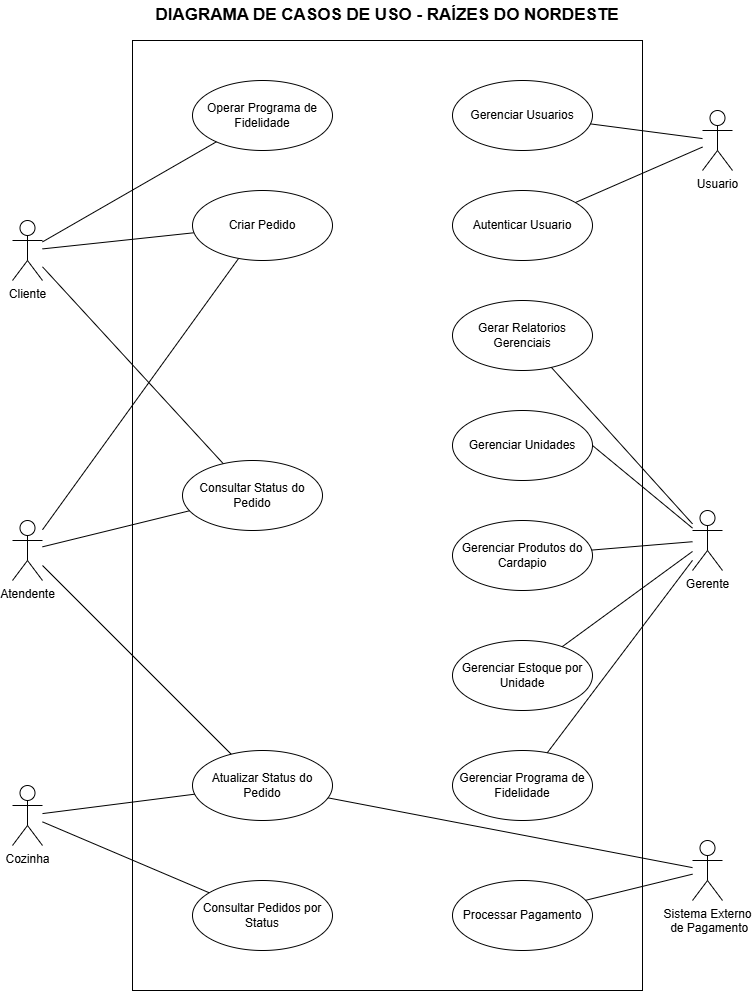

The diagram above was exported from draw.io. Its source (the exported page's mxGraphModel, read from the mxfile embedded in the PNG):
<mxGraphModel dx="1144" dy="586" grid="1" gridSize="10" guides="1" tooltips="1" connect="1" arrows="1" fold="1" page="1" pageScale="1" pageWidth="850" pageHeight="1100" background="none" math="0" shadow="0">
  <root>
    <mxCell id="0" />
    <mxCell id="1" parent="0" />
    <mxCell id="iAnTlklvpGmX9aBf3zJ3-121" parent="1" style="rounded=0;whiteSpace=wrap;html=1;" value="" vertex="1">
      <mxGeometry height="950" width="510" x="190" y="50" as="geometry" />
    </mxCell>
    <mxCell id="iAnTlklvpGmX9aBf3zJ3-26" parent="1" style="ellipse;whiteSpace=wrap;html=1;" value="Autenticar Usuario" vertex="1">
      <mxGeometry height="70" width="140" x="510" y="200" as="geometry" />
    </mxCell>
    <mxCell id="iAnTlklvpGmX9aBf3zJ3-27" parent="1" style="ellipse;whiteSpace=wrap;html=1;" value="Operar Programa de Fidelidade" vertex="1">
      <mxGeometry height="70" width="140" x="250" y="90" as="geometry" />
    </mxCell>
    <mxCell id="iAnTlklvpGmX9aBf3zJ3-28" parent="1" style="ellipse;whiteSpace=wrap;html=1;" value="Consultar Status do Pedido" vertex="1">
      <mxGeometry height="70" width="140" x="240" y="470" as="geometry" />
    </mxCell>
    <mxCell id="iAnTlklvpGmX9aBf3zJ3-29" parent="1" style="ellipse;whiteSpace=wrap;html=1;" value="Processar Pagamento" vertex="1">
      <mxGeometry height="70" width="140" x="510" y="890" as="geometry" />
    </mxCell>
    <mxCell id="iAnTlklvpGmX9aBf3zJ3-30" parent="1" style="ellipse;whiteSpace=wrap;html=1;" value="Gerenciar Estoque por Unidade" vertex="1">
      <mxGeometry height="70" width="140" x="510" y="650" as="geometry" />
    </mxCell>
    <mxCell id="iAnTlklvpGmX9aBf3zJ3-32" parent="1" style="ellipse;whiteSpace=wrap;html=1;" value="Gerenciar Usuarios" vertex="1">
      <mxGeometry height="70" width="140" x="510" y="90" as="geometry" />
    </mxCell>
    <mxCell id="iAnTlklvpGmX9aBf3zJ3-33" parent="1" style="ellipse;whiteSpace=wrap;html=1;" value="Gerar Relatorios Gerenciais" vertex="1">
      <mxGeometry height="70" width="140" x="510" y="310" as="geometry" />
    </mxCell>
    <mxCell id="iAnTlklvpGmX9aBf3zJ3-34" parent="1" style="ellipse;whiteSpace=wrap;html=1;" value="Consultar Pedidos por Status" vertex="1">
      <mxGeometry height="70" width="140" x="250" y="890" as="geometry" />
    </mxCell>
    <mxCell id="iAnTlklvpGmX9aBf3zJ3-35" parent="1" style="ellipse;whiteSpace=wrap;html=1;" value="Atualizar Status do Pedido" vertex="1">
      <mxGeometry height="70" width="140" x="250" y="760" as="geometry" />
    </mxCell>
    <mxCell id="iAnTlklvpGmX9aBf3zJ3-37" parent="1" style="ellipse;whiteSpace=wrap;html=1;" value="Gerenciar Produtos do Cardapio" vertex="1">
      <mxGeometry height="70" width="140" x="510" y="530" as="geometry" />
    </mxCell>
    <mxCell id="iAnTlklvpGmX9aBf3zJ3-38" parent="1" style="shape=umlActor;verticalLabelPosition=bottom;verticalAlign=top;html=1;" value="Cliente" vertex="1">
      <mxGeometry height="60" width="30" x="70" y="230" as="geometry" />
    </mxCell>
    <mxCell id="iAnTlklvpGmX9aBf3zJ3-39" parent="1" style="shape=umlActor;verticalLabelPosition=bottom;verticalAlign=top;html=1;" value="Sistema Externo&lt;br&gt;&amp;nbsp;de Pagamento" vertex="1">
      <mxGeometry height="60" width="30" x="750" y="850" as="geometry" />
    </mxCell>
    <mxCell id="iAnTlklvpGmX9aBf3zJ3-40" parent="1" style="shape=umlActor;verticalLabelPosition=bottom;verticalAlign=top;html=1;" value="Gerente" vertex="1">
      <mxGeometry height="60" width="30" x="750" y="520" as="geometry" />
    </mxCell>
    <mxCell id="iAnTlklvpGmX9aBf3zJ3-41" parent="1" style="shape=umlActor;verticalLabelPosition=bottom;verticalAlign=top;html=1;" value="Cozinha" vertex="1">
      <mxGeometry height="60" width="30" x="70" y="795" as="geometry" />
    </mxCell>
    <mxCell id="iAnTlklvpGmX9aBf3zJ3-42" parent="1" style="shape=umlActor;verticalLabelPosition=bottom;verticalAlign=top;html=1;" value="Atendente" vertex="1">
      <mxGeometry height="60" width="30" x="70" y="530" as="geometry" />
    </mxCell>
    <mxCell id="iAnTlklvpGmX9aBf3zJ3-96" edge="1" parent="1" source="iAnTlklvpGmX9aBf3zJ3-128" style="endArrow=none;html=1;rounded=0;" target="iAnTlklvpGmX9aBf3zJ3-26" value="">
      <mxGeometry height="50" relative="1" width="50" as="geometry">
        <mxPoint x="90" y="166" as="sourcePoint" />
        <mxPoint x="140" y="270" as="targetPoint" />
      </mxGeometry>
    </mxCell>
    <mxCell id="iAnTlklvpGmX9aBf3zJ3-99" edge="1" parent="1" source="iAnTlklvpGmX9aBf3zJ3-41" style="endArrow=none;html=1;rounded=0;" target="iAnTlklvpGmX9aBf3zJ3-34" value="">
      <mxGeometry height="50" relative="1" width="50" as="geometry">
        <mxPoint x="470" y="230" as="sourcePoint" />
        <mxPoint x="520" y="180" as="targetPoint" />
      </mxGeometry>
    </mxCell>
    <mxCell id="iAnTlklvpGmX9aBf3zJ3-100" edge="1" parent="1" source="iAnTlklvpGmX9aBf3zJ3-41" style="endArrow=none;html=1;rounded=0;" target="iAnTlklvpGmX9aBf3zJ3-35" value="">
      <mxGeometry height="50" relative="1" width="50" as="geometry">
        <mxPoint x="100" y="415.1878832579328" as="sourcePoint" />
        <mxPoint x="239.98865573888708" y="267.62008545071046" as="targetPoint" />
      </mxGeometry>
    </mxCell>
    <mxCell id="iAnTlklvpGmX9aBf3zJ3-101" edge="1" parent="1" source="iAnTlklvpGmX9aBf3zJ3-39" style="endArrow=none;html=1;rounded=0;" target="iAnTlklvpGmX9aBf3zJ3-29" value="">
      <mxGeometry height="50" relative="1" width="50" as="geometry">
        <mxPoint x="520" y="1000" as="sourcePoint" />
        <mxPoint x="600" y="580" as="targetPoint" />
      </mxGeometry>
    </mxCell>
    <mxCell id="iAnTlklvpGmX9aBf3zJ3-104" edge="1" parent="1" source="iAnTlklvpGmX9aBf3zJ3-35" style="endArrow=none;html=1;rounded=0;" target="iAnTlklvpGmX9aBf3zJ3-39" value="">
      <mxGeometry height="50" relative="1" width="50" as="geometry">
        <mxPoint x="498" y="751" as="sourcePoint" />
        <mxPoint x="550" y="985.6122448979595" as="targetPoint" />
      </mxGeometry>
    </mxCell>
    <mxCell id="iAnTlklvpGmX9aBf3zJ3-105" edge="1" parent="1" source="iAnTlklvpGmX9aBf3zJ3-33" style="endArrow=none;html=1;rounded=0;" target="iAnTlklvpGmX9aBf3zJ3-40" value="">
      <mxGeometry height="50" relative="1" width="50" as="geometry">
        <mxPoint x="557" y="600" as="sourcePoint" />
        <mxPoint x="470" y="771" as="targetPoint" />
      </mxGeometry>
    </mxCell>
    <mxCell id="iAnTlklvpGmX9aBf3zJ3-106" edge="1" parent="1" source="iAnTlklvpGmX9aBf3zJ3-30" style="endArrow=none;html=1;rounded=0;" target="iAnTlklvpGmX9aBf3zJ3-40" value="">
      <mxGeometry height="50" relative="1" width="50" as="geometry">
        <mxPoint x="587" y="699" as="sourcePoint" />
        <mxPoint x="500" y="590" as="targetPoint" />
      </mxGeometry>
    </mxCell>
    <mxCell id="iAnTlklvpGmX9aBf3zJ3-107" edge="1" parent="1" source="iAnTlklvpGmX9aBf3zJ3-31" style="endArrow=none;html=1;rounded=0;exitX=1;exitY=0.5;exitDx=0;exitDy=0;" target="iAnTlklvpGmX9aBf3zJ3-40" value="">
      <mxGeometry height="50" relative="1" width="50" as="geometry">
        <mxPoint x="380" y="460" as="sourcePoint" />
        <mxPoint x="478" y="591" as="targetPoint" />
      </mxGeometry>
    </mxCell>
    <mxCell id="iAnTlklvpGmX9aBf3zJ3-109" edge="1" parent="1" source="iAnTlklvpGmX9aBf3zJ3-32" style="endArrow=none;html=1;rounded=0;" target="iAnTlklvpGmX9aBf3zJ3-128" value="">
      <mxGeometry height="50" relative="1" width="50" as="geometry">
        <mxPoint x="587" y="400" as="sourcePoint" />
        <mxPoint x="440" y="130" as="targetPoint" />
      </mxGeometry>
    </mxCell>
    <mxCell id="iAnTlklvpGmX9aBf3zJ3-110" edge="1" parent="1" source="iAnTlklvpGmX9aBf3zJ3-27" style="endArrow=none;html=1;rounded=0;" target="iAnTlklvpGmX9aBf3zJ3-38" value="">
      <mxGeometry height="50" relative="1" width="50" as="geometry">
        <mxPoint x="587" y="279" as="sourcePoint" />
        <mxPoint x="500" y="210" as="targetPoint" />
      </mxGeometry>
    </mxCell>
    <mxCell id="iAnTlklvpGmX9aBf3zJ3-111" edge="1" parent="1" source="iAnTlklvpGmX9aBf3zJ3-36" style="endArrow=none;html=1;rounded=0;" target="iAnTlklvpGmX9aBf3zJ3-38" value="">
      <mxGeometry height="50" relative="1" width="50" as="geometry">
        <mxPoint x="607" y="429" as="sourcePoint" />
        <mxPoint x="520" y="280" as="targetPoint" />
      </mxGeometry>
    </mxCell>
    <mxCell id="iAnTlklvpGmX9aBf3zJ3-112" edge="1" parent="1" source="iAnTlklvpGmX9aBf3zJ3-36" style="endArrow=none;html=1;rounded=0;" target="iAnTlklvpGmX9aBf3zJ3-42" value="">
      <mxGeometry height="50" relative="1" width="50" as="geometry">
        <mxPoint x="540" y="235" as="sourcePoint" />
        <mxPoint x="490" y="380" as="targetPoint" />
      </mxGeometry>
    </mxCell>
    <mxCell id="iAnTlklvpGmX9aBf3zJ3-113" edge="1" parent="1" source="iAnTlklvpGmX9aBf3zJ3-42" style="endArrow=none;html=1;rounded=0;" target="iAnTlklvpGmX9aBf3zJ3-28" value="">
      <mxGeometry height="50" relative="1" width="50" as="geometry">
        <mxPoint x="498" y="311" as="sourcePoint" />
        <mxPoint x="400" y="260" as="targetPoint" />
      </mxGeometry>
    </mxCell>
    <mxCell id="iAnTlklvpGmX9aBf3zJ3-114" edge="1" parent="1" source="iAnTlklvpGmX9aBf3zJ3-38" style="endArrow=none;html=1;rounded=0;" target="iAnTlklvpGmX9aBf3zJ3-28" value="">
      <mxGeometry height="50" relative="1" width="50" as="geometry">
        <mxPoint x="488" y="300" as="sourcePoint" />
        <mxPoint x="390" y="329" as="targetPoint" />
      </mxGeometry>
    </mxCell>
    <mxCell id="iAnTlklvpGmX9aBf3zJ3-116" edge="1" parent="1" source="iAnTlklvpGmX9aBf3zJ3-42" style="endArrow=none;html=1;rounded=0;" target="iAnTlklvpGmX9aBf3zJ3-35" value="">
      <mxGeometry height="50" relative="1" width="50" as="geometry">
        <mxPoint x="490" y="370" as="sourcePoint" />
        <mxPoint x="540" y="390" as="targetPoint" />
      </mxGeometry>
    </mxCell>
    <mxCell id="iAnTlklvpGmX9aBf3zJ3-118" edge="1" parent="1" source="iAnTlklvpGmX9aBf3zJ3-37" style="endArrow=none;html=1;rounded=0;" target="iAnTlklvpGmX9aBf3zJ3-40" value="">
      <mxGeometry height="50" relative="1" width="50" as="geometry">
        <mxPoint x="340" y="475" as="sourcePoint" />
        <mxPoint x="758" y="246" as="targetPoint" />
      </mxGeometry>
    </mxCell>
    <mxCell id="iAnTlklvpGmX9aBf3zJ3-31" parent="1" style="ellipse;whiteSpace=wrap;html=1;" value="Gerenciar Unidades" vertex="1">
      <mxGeometry height="70" width="140" x="510" y="420" as="geometry" />
    </mxCell>
    <mxCell id="iAnTlklvpGmX9aBf3zJ3-36" parent="1" style="ellipse;whiteSpace=wrap;html=1;" value="Criar Pedido" vertex="1">
      <mxGeometry height="70" width="140" x="250" y="200" as="geometry" />
    </mxCell>
    <mxCell id="iAnTlklvpGmX9aBf3zJ3-127" edge="1" parent="1" source="iAnTlklvpGmX9aBf3zJ3-36" style="edgeStyle=orthogonalEdgeStyle;rounded=0;orthogonalLoop=1;jettySize=auto;html=1;exitX=0.5;exitY=1;exitDx=0;exitDy=0;" target="iAnTlklvpGmX9aBf3zJ3-36">
      <mxGeometry relative="1" as="geometry" />
    </mxCell>
    <mxCell id="iAnTlklvpGmX9aBf3zJ3-128" parent="1" style="shape=umlActor;verticalLabelPosition=bottom;verticalAlign=top;html=1;outlineConnect=0;" value="Usuario" vertex="1">
      <mxGeometry height="60" width="30" x="760" y="120" as="geometry" />
    </mxCell>
    <mxCell id="iAnTlklvpGmX9aBf3zJ3-130" parent="1" style="ellipse;whiteSpace=wrap;html=1;" value="Gerenciar Programa de Fidelidade" vertex="1">
      <mxGeometry height="70" width="140" x="510" y="760" as="geometry" />
    </mxCell>
    <mxCell id="iAnTlklvpGmX9aBf3zJ3-131" edge="1" parent="1" source="iAnTlklvpGmX9aBf3zJ3-130" style="endArrow=none;html=1;rounded=0;" target="iAnTlklvpGmX9aBf3zJ3-40" value="">
      <mxGeometry height="50" relative="1" width="50" as="geometry">
        <mxPoint x="660" y="803" as="sourcePoint" />
        <mxPoint x="834" y="580" as="targetPoint" />
      </mxGeometry>
    </mxCell>
    <mxCell id="grFR7VC_lWhG8kDgIOCZ-1" parent="1" style="text;html=1;whiteSpace=wrap;strokeColor=none;fillColor=none;align=center;verticalAlign=middle;rounded=0;" value="&lt;font style=&quot;font-size: 17px;&quot;&gt;&lt;b&gt;DIAGRAMA DE CASOS DE USO - RAÍZES DO NORDESTE&lt;/b&gt;&lt;/font&gt;" vertex="1">
      <mxGeometry height="30" width="480" x="205" y="10" as="geometry" />
    </mxCell>
  </root>
</mxGraphModel>